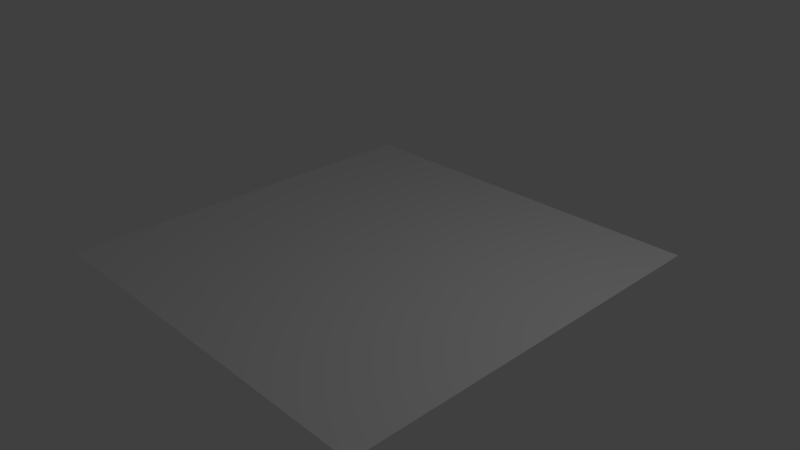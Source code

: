# Source: untitled.blend  (saved by Blender 2.62.0; exported with 4.5.12 LTS)
import bpy
from mathutils import Matrix  # noqa: F401  (used for matrix-valued properties, if any)

bpy.ops.wm.read_factory_settings(use_empty=True)
scene = bpy.context.scene
scene.name = 'Scene'

# ---- collections
col_collection_1 = bpy.data.collections.new('Collection 1'); scene.collection.children.link(col_collection_1)

# ---- materials (node trees are filled in below, after node groups)
mat_material_001 = bpy.data.materials.new('Material.001')
mat_material_001.alpha_threshold = 0.0
mat_material_001.use_transparent_shadow = False
mat_material_001.preview_render_type = 'CUBE'
mat_material_001.roughness = 0.5
mat_material_001.line_color = (0.0, 0.0, 0.0, 1.0)

# ---- material node trees

# ---- world
world_world = bpy.data.worlds.new('World'); scene.world = world_world
world_world.color = (0.05088, 0.05088, 0.05088)
world_world.use_sun_shadow = False
world_world.sun_shadow_jitter_overblur = 0.0
world_world.cycles.sampling_method = 'MANUAL'
world_world.cycles.sample_map_resolution = 256

# ---- cameras
cam_camera = bpy.data.cameras.new('Camera')
cam_camera.clip_end = 100.0
cam_camera.lens = 35.0
cam_camera.sensor_width = 32.0
cam_camera.sensor_height = 18.0
cam_camera.ortho_scale = 7.314
cam_camera.dof.focus_distance = 0.0
cam_camera.dof.aperture_fstop = 128.0

# ---- lights
light_lamp = bpy.data.lights.new('Lamp', 'POINT')
light_lamp.transmission_factor = 0.0
light_lamp.cutoff_distance = 30.0
light_lamp.energy = 100.0
light_lamp.shadow_buffer_clip_start = 1.001
light_lamp.shadow_soft_size = 1.0
light_lamp.shadow_maximum_resolution = 0.006
light_lamp.use_absolute_resolution = True
light_lamp.cycles.use_multiple_importance_sampling = False

# ---- meshes
me_plane = bpy.data.meshes.new('Plane')
me_plane.from_pydata([(1.0, 1.0, 0.0), (1.0, -1.0, 0.0), (-1.0, -1.0, 0.0), (-1.0, 1.0, 0.0)], [], [(0, 3, 2, 1)])
_uv = me_plane.uv_layers.new(name='UVMap')
_uv.uv.foreach_set('vector', [0.0, 8.941e-08, 1.0, 0.0, 1.0, 1.0, 2.98e-08, 1.0])
me_plane.materials.append(mat_material_001)
me_plane.use_remesh_preserve_volume = False
me_plane.use_remesh_preserve_attributes = False
me_plane.use_mirror_vertex_groups = False
me_plane.update()

# ---- objects
ob_plane = bpy.data.objects.new('Plane', me_plane)
ob_lamp = bpy.data.objects.new('Lamp', light_lamp)
ob_camera = bpy.data.objects.new('Camera', cam_camera)

# ---- transforms, parenting, visibility, modifiers, constraints
ob_plane.location = (0.0, 0.0, 0.0)
ob_plane.scale = (2.745, 2.745, 2.745)
ob_plane.lineart.crease_threshold = 0.0
ob_lamp.location = (4.076, 1.005, 5.904)
ob_lamp.rotation_euler = (0.6503, 0.05522, 1.866)
ob_lamp.lock_rotations_4d = False
ob_lamp.empty_display_type = 'ARROWS'
ob_lamp.color = (0.0, 0.0, 0.0, 0.0)
ob_lamp.lineart.crease_threshold = 0.0
ob_camera.location = (7.481, -6.508, 5.344)
ob_camera.rotation_euler = (1.109, 0.01082, 0.8149)
ob_camera.lock_rotations_4d = False
ob_camera.empty_display_type = 'ARROWS'
ob_camera.color = (0.0, 0.0, 0.0, 0.0)
ob_camera.display_type = 'WIRE'
ob_camera.lineart.crease_threshold = 0.0

# ---- collection membership
col_collection_1.objects.link(ob_plane)
col_collection_1.objects.link(ob_lamp)
col_collection_1.objects.link(ob_camera)

# ---- scene / render settings (as saved in the file)
scene.camera = ob_camera
scene.frame_start = 1; scene.frame_end = 250; scene.frame_set(1)
scene.render.engine = 'BLENDER_EEVEE_NEXT'
scene.render.image_settings.color_mode = 'RGB'
scene.render.image_settings.compression = 90
scene.render.resolution_percentage = 50
scene.render.dither_intensity = 0.0
scene.render.bake_margin = 2
scene.render.bake_bias = 0.0
scene.cycles.use_denoising = False
scene.cycles.samples = 10
scene.cycles.sampling_pattern = 'TABULATED_SOBOL'
scene.cycles.light_sampling_threshold = 0.0
scene.cycles.use_adaptive_sampling = False
scene.cycles.use_light_tree = False
scene.cycles.blur_glossy = 0.0
scene.cycles.volume_bounces = 1
scene.cycles.pixel_filter_type = 'GAUSSIAN'
scene.cycles.sample_clamp_indirect = 0.0
scene.view_settings.view_transform = 'Standard'
bpy.context.view_layer.update()
